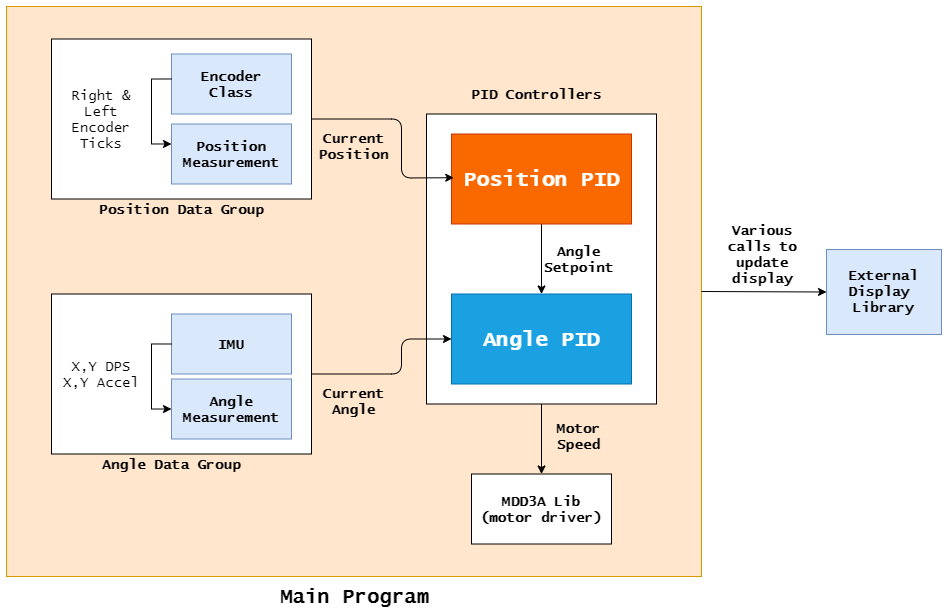

The diagram above was exported from draw.io. Its source (the exported page's mxGraphModel, read from the mxfile embedded in the PNG):
<mxGraphModel dx="1673" dy="971" grid="1" gridSize="10" guides="1" tooltips="1" connect="1" arrows="1" fold="1" page="1" pageScale="1" pageWidth="850" pageHeight="1100" math="0" shadow="0">
  <root>
    <mxCell id="0" />
    <mxCell id="1" parent="0" />
    <mxCell id="OCwRPXXEMNsCJncDEscA-1" value="" style="rounded=0;whiteSpace=wrap;html=1;fillColor=#ffe6cc;strokeColor=#d79b00;" vertex="1" parent="1">
      <mxGeometry x="40" y="100" width="695" height="570" as="geometry" />
    </mxCell>
    <mxCell id="OCwRPXXEMNsCJncDEscA-8" value="Main Program" style="text;html=1;align=center;verticalAlign=middle;resizable=0;points=[];autosize=1;fontFamily=Lucida Console;fontSize=20;fontStyle=1" vertex="1" parent="1">
      <mxGeometry x="307.5" y="675" width="160" height="30" as="geometry" />
    </mxCell>
    <mxCell id="OCwRPXXEMNsCJncDEscA-23" value="" style="group" vertex="1" connectable="0" parent="1">
      <mxGeometry x="860" y="343" width="115" height="85" as="geometry" />
    </mxCell>
    <mxCell id="OCwRPXXEMNsCJncDEscA-22" value="" style="rounded=0;whiteSpace=wrap;html=1;fontFamily=Lucida Console;fontSize=12;align=left;fillColor=#dae8fc;strokeColor=#6c8ebf;" vertex="1" parent="OCwRPXXEMNsCJncDEscA-23">
      <mxGeometry width="115" height="85" as="geometry" />
    </mxCell>
    <mxCell id="OCwRPXXEMNsCJncDEscA-7" value="External Display &lt;br style=&quot;font-size: 14px;&quot;&gt;Library" style="text;html=1;strokeColor=none;fillColor=none;align=center;verticalAlign=middle;whiteSpace=wrap;rounded=0;fontFamily=Lucida Console;fontStyle=1;fontSize=14;" vertex="1" parent="OCwRPXXEMNsCJncDEscA-23">
      <mxGeometry x="12.5" width="90" height="85" as="geometry" />
    </mxCell>
    <mxCell id="OCwRPXXEMNsCJncDEscA-26" value="Various calls to update display" style="text;html=1;strokeColor=none;fillColor=none;align=center;verticalAlign=middle;whiteSpace=wrap;rounded=0;fontFamily=Lucida Console;fontSize=14;fontStyle=1" vertex="1" parent="1">
      <mxGeometry x="746" y="312.5" width="100" height="70" as="geometry" />
    </mxCell>
    <mxCell id="OCwRPXXEMNsCJncDEscA-45" style="edgeStyle=orthogonalEdgeStyle;rounded=0;orthogonalLoop=1;jettySize=auto;html=1;exitX=0.5;exitY=1;exitDx=0;exitDy=0;entryX=0.5;entryY=0;entryDx=0;entryDy=0;startArrow=none;startFill=0;endArrow=classic;endFill=1;fontFamily=Lucida Console;fontSize=12;fontColor=#FFFFFF;" edge="1" parent="1" source="OCwRPXXEMNsCJncDEscA-35" target="OCwRPXXEMNsCJncDEscA-27">
      <mxGeometry relative="1" as="geometry" />
    </mxCell>
    <mxCell id="OCwRPXXEMNsCJncDEscA-35" value="" style="rounded=0;whiteSpace=wrap;html=1;fontFamily=Lucida Console;fontSize=12;align=left;" vertex="1" parent="1">
      <mxGeometry x="460" y="207.5" width="230" height="290" as="geometry" />
    </mxCell>
    <mxCell id="OCwRPXXEMNsCJncDEscA-27" value="" style="rounded=0;whiteSpace=wrap;html=1;fontFamily=Lucida Console;fontSize=14;" vertex="1" parent="1">
      <mxGeometry x="505" y="567.5" width="140" height="70" as="geometry" />
    </mxCell>
    <mxCell id="OCwRPXXEMNsCJncDEscA-28" value="MDD3A Lib&lt;br style=&quot;font-size: 14px;&quot;&gt;(motor driver)" style="text;html=1;strokeColor=none;fillColor=none;align=center;verticalAlign=middle;whiteSpace=wrap;rounded=0;fontFamily=Lucida Console;fontStyle=1;fontSize=14;" vertex="1" parent="1">
      <mxGeometry x="510" y="582.5" width="130" height="40" as="geometry" />
    </mxCell>
    <mxCell id="OCwRPXXEMNsCJncDEscA-36" value="PID Controllers" style="text;html=1;align=center;verticalAlign=middle;resizable=0;points=[];autosize=1;fontFamily=Lucida Console;fontSize=14;fontStyle=1" vertex="1" parent="1">
      <mxGeometry x="495" y="177.5" width="150" height="20" as="geometry" />
    </mxCell>
    <mxCell id="OCwRPXXEMNsCJncDEscA-43" style="edgeStyle=orthogonalEdgeStyle;rounded=0;orthogonalLoop=1;jettySize=auto;html=1;startArrow=none;startFill=0;endArrow=classic;endFill=1;fontFamily=Lucida Console;fontSize=12;fontColor=#FFFFFF;" edge="1" parent="1" source="OCwRPXXEMNsCJncDEscA-37" target="OCwRPXXEMNsCJncDEscA-40">
      <mxGeometry relative="1" as="geometry" />
    </mxCell>
    <mxCell id="OCwRPXXEMNsCJncDEscA-37" value="" style="rounded=0;whiteSpace=wrap;html=1;fontFamily=Lucida Console;fontSize=12;align=left;fillColor=#fa6800;strokeColor=#C73500;fontColor=#ffffff;" vertex="1" parent="1">
      <mxGeometry x="485" y="227.5" width="180" height="90" as="geometry" />
    </mxCell>
    <mxCell id="OCwRPXXEMNsCJncDEscA-39" value="&lt;font style=&quot;font-size: 21px&quot;&gt;Position PID&lt;/font&gt;" style="text;html=1;align=center;verticalAlign=middle;resizable=0;points=[];autosize=1;fontFamily=Lucida Console;fontSize=14;fontStyle=1;fontColor=#FFFFFF;" vertex="1" parent="1">
      <mxGeometry x="490" y="257.5" width="170" height="30" as="geometry" />
    </mxCell>
    <mxCell id="OCwRPXXEMNsCJncDEscA-40" value="" style="rounded=0;whiteSpace=wrap;html=1;fontFamily=Lucida Console;fontSize=12;align=left;fillColor=#1ba1e2;strokeColor=#006EAF;fontColor=#ffffff;" vertex="1" parent="1">
      <mxGeometry x="485" y="387.5" width="180" height="90" as="geometry" />
    </mxCell>
    <mxCell id="OCwRPXXEMNsCJncDEscA-44" value="&lt;font style=&quot;font-size: 21px&quot;&gt;Angle PID&lt;/font&gt;" style="text;html=1;align=center;verticalAlign=middle;resizable=0;points=[];autosize=1;fontFamily=Lucida Console;fontSize=14;fontStyle=1;fontColor=#FFFFFF;" vertex="1" parent="1">
      <mxGeometry x="510" y="417.5" width="130" height="30" as="geometry" />
    </mxCell>
    <mxCell id="OCwRPXXEMNsCJncDEscA-46" value="Motor&lt;br&gt;Speed" style="text;html=1;strokeColor=none;fillColor=none;align=center;verticalAlign=middle;whiteSpace=wrap;rounded=0;fontFamily=Lucida Console;fontSize=14;fontStyle=1" vertex="1" parent="1">
      <mxGeometry x="580" y="512.5" width="65" height="35" as="geometry" />
    </mxCell>
    <mxCell id="OCwRPXXEMNsCJncDEscA-47" value="Angle&lt;br&gt;Setpoint" style="text;html=1;strokeColor=none;fillColor=none;align=center;verticalAlign=middle;whiteSpace=wrap;rounded=0;fontFamily=Lucida Console;fontSize=14;fontStyle=1" vertex="1" parent="1">
      <mxGeometry x="580" y="335" width="65" height="35" as="geometry" />
    </mxCell>
    <mxCell id="OCwRPXXEMNsCJncDEscA-48" value="" style="endArrow=classic;html=1;fontFamily=Lucida Console;fontSize=12;fontColor=#FFFFFF;entryX=-0.016;entryY=0.457;entryDx=0;entryDy=0;entryPerimeter=0;exitX=1;exitY=0.5;exitDx=0;exitDy=0;" edge="1" parent="1" source="OCwRPXXEMNsCJncDEscA-32" target="OCwRPXXEMNsCJncDEscA-39">
      <mxGeometry width="50" height="50" relative="1" as="geometry">
        <mxPoint x="205" y="417.5" as="sourcePoint" />
        <mxPoint x="255" y="367.5" as="targetPoint" />
        <Array as="points">
          <mxPoint x="435" y="212.5" />
          <mxPoint x="435" y="271.5" />
        </Array>
      </mxGeometry>
    </mxCell>
    <mxCell id="OCwRPXXEMNsCJncDEscA-50" value="" style="endArrow=classic;html=1;fontFamily=Lucida Console;fontSize=12;fontColor=#FFFFFF;entryX=0;entryY=0.5;entryDx=0;entryDy=0;exitX=1;exitY=0.5;exitDx=0;exitDy=0;" edge="1" parent="1" source="OCwRPXXEMNsCJncDEscA-30" target="OCwRPXXEMNsCJncDEscA-40">
      <mxGeometry width="50" height="50" relative="1" as="geometry">
        <mxPoint x="414.9999999999998" y="467.5" as="sourcePoint" />
        <mxPoint x="487.28" y="526.2099999999999" as="targetPoint" />
        <Array as="points">
          <mxPoint x="435" y="467.5" />
          <mxPoint x="435" y="432.5" />
        </Array>
      </mxGeometry>
    </mxCell>
    <mxCell id="OCwRPXXEMNsCJncDEscA-54" value="" style="group" vertex="1" connectable="0" parent="1">
      <mxGeometry x="85" y="132.5" width="260" height="180" as="geometry" />
    </mxCell>
    <mxCell id="OCwRPXXEMNsCJncDEscA-32" value="" style="rounded=0;whiteSpace=wrap;html=1;fontFamily=Lucida Console;fontSize=12;align=left;" vertex="1" parent="OCwRPXXEMNsCJncDEscA-54">
      <mxGeometry width="260" height="160" as="geometry" />
    </mxCell>
    <mxCell id="OCwRPXXEMNsCJncDEscA-10" value="" style="rounded=0;whiteSpace=wrap;html=1;fontFamily=Lucida Console;fontSize=14;fillColor=#dae8fc;strokeColor=#6c8ebf;" vertex="1" parent="OCwRPXXEMNsCJncDEscA-54">
      <mxGeometry x="120" y="15" width="120" height="60" as="geometry" />
    </mxCell>
    <mxCell id="OCwRPXXEMNsCJncDEscA-11" value="" style="rounded=0;whiteSpace=wrap;html=1;fontFamily=Lucida Console;fontSize=14;fillColor=#dae8fc;strokeColor=#6c8ebf;" vertex="1" parent="OCwRPXXEMNsCJncDEscA-54">
      <mxGeometry x="120" y="85" width="120" height="60" as="geometry" />
    </mxCell>
    <mxCell id="OCwRPXXEMNsCJncDEscA-51" value="" style="group" vertex="1" connectable="0" parent="OCwRPXXEMNsCJncDEscA-54">
      <mxGeometry y="35" width="250" height="145" as="geometry" />
    </mxCell>
    <mxCell id="OCwRPXXEMNsCJncDEscA-2" value="Encoder Class" style="text;html=1;strokeColor=none;fillColor=none;align=center;verticalAlign=middle;whiteSpace=wrap;rounded=0;fontFamily=Lucida Console;fontStyle=1;fontSize=14;" vertex="1" parent="OCwRPXXEMNsCJncDEscA-51">
      <mxGeometry x="135" width="90" height="20" as="geometry" />
    </mxCell>
    <mxCell id="OCwRPXXEMNsCJncDEscA-3" value="Position Measurement" style="text;html=1;strokeColor=none;fillColor=none;align=center;verticalAlign=middle;whiteSpace=wrap;rounded=0;fontFamily=Lucida Console;fontStyle=1;fontSize=14;" vertex="1" parent="OCwRPXXEMNsCJncDEscA-51">
      <mxGeometry x="110" y="70" width="140" height="20" as="geometry" />
    </mxCell>
    <mxCell id="OCwRPXXEMNsCJncDEscA-19" style="edgeStyle=orthogonalEdgeStyle;rounded=0;orthogonalLoop=1;jettySize=auto;html=1;entryX=0;entryY=0.5;entryDx=0;entryDy=0;fontFamily=Lucida Console;fontSize=14;endArrow=none;endFill=0;startArrow=classic;startFill=1;" edge="1" parent="OCwRPXXEMNsCJncDEscA-51">
      <mxGeometry relative="1" as="geometry">
        <mxPoint x="120" y="70.0044827586207" as="sourcePoint" />
        <mxPoint x="120" y="4.969999999999999" as="targetPoint" />
        <Array as="points">
          <mxPoint x="100" y="69.97" />
          <mxPoint x="100" y="4.969999999999999" />
        </Array>
      </mxGeometry>
    </mxCell>
    <mxCell id="OCwRPXXEMNsCJncDEscA-20" value="Right &amp;amp; Left Encoder Ticks" style="text;html=1;strokeColor=none;fillColor=none;align=center;verticalAlign=middle;whiteSpace=wrap;rounded=0;fontFamily=Lucida Console;fontSize=14;" vertex="1" parent="OCwRPXXEMNsCJncDEscA-51">
      <mxGeometry y="10" width="100" height="70" as="geometry" />
    </mxCell>
    <mxCell id="OCwRPXXEMNsCJncDEscA-33" value="Position Data Group" style="text;html=1;align=center;verticalAlign=middle;resizable=0;points=[];autosize=1;fontFamily=Lucida Console;fontSize=14;fontStyle=1" vertex="1" parent="OCwRPXXEMNsCJncDEscA-51">
      <mxGeometry x="40" y="125" width="180" height="20" as="geometry" />
    </mxCell>
    <mxCell id="OCwRPXXEMNsCJncDEscA-57" value="" style="group" vertex="1" connectable="0" parent="1">
      <mxGeometry x="85" y="387.5" width="260" height="180" as="geometry" />
    </mxCell>
    <mxCell id="OCwRPXXEMNsCJncDEscA-30" value="" style="rounded=0;whiteSpace=wrap;html=1;fontFamily=Lucida Console;fontSize=12;align=left;" vertex="1" parent="OCwRPXXEMNsCJncDEscA-57">
      <mxGeometry width="260" height="160" as="geometry" />
    </mxCell>
    <mxCell id="OCwRPXXEMNsCJncDEscA-12" value="" style="rounded=0;whiteSpace=wrap;html=1;fontFamily=Lucida Console;fontSize=14;fillColor=#dae8fc;strokeColor=#6c8ebf;" vertex="1" parent="OCwRPXXEMNsCJncDEscA-57">
      <mxGeometry x="120" y="85" width="120" height="60" as="geometry" />
    </mxCell>
    <mxCell id="OCwRPXXEMNsCJncDEscA-6" value="Angle Measurement" style="text;html=1;strokeColor=none;fillColor=none;align=center;verticalAlign=middle;whiteSpace=wrap;rounded=0;fontFamily=Lucida Console;fontStyle=1;fontSize=14;" vertex="1" parent="OCwRPXXEMNsCJncDEscA-57">
      <mxGeometry x="130" y="105" width="100" height="20" as="geometry" />
    </mxCell>
    <mxCell id="OCwRPXXEMNsCJncDEscA-13" value="" style="rounded=0;whiteSpace=wrap;html=1;fontFamily=Lucida Console;fontSize=14;fillColor=#dae8fc;strokeColor=#6c8ebf;" vertex="1" parent="OCwRPXXEMNsCJncDEscA-57">
      <mxGeometry x="120" y="20" width="120" height="60" as="geometry" />
    </mxCell>
    <mxCell id="OCwRPXXEMNsCJncDEscA-17" style="edgeStyle=orthogonalEdgeStyle;rounded=0;orthogonalLoop=1;jettySize=auto;html=1;entryX=0;entryY=0.5;entryDx=0;entryDy=0;fontFamily=Lucida Console;fontSize=14;endArrow=none;endFill=0;startArrow=classic;startFill=1;" edge="1" parent="OCwRPXXEMNsCJncDEscA-57" source="OCwRPXXEMNsCJncDEscA-12" target="OCwRPXXEMNsCJncDEscA-13">
      <mxGeometry relative="1" as="geometry">
        <Array as="points">
          <mxPoint x="100" y="115" />
          <mxPoint x="100" y="50" />
        </Array>
      </mxGeometry>
    </mxCell>
    <mxCell id="OCwRPXXEMNsCJncDEscA-4" value="IMU" style="text;html=1;strokeColor=none;fillColor=none;align=center;verticalAlign=middle;whiteSpace=wrap;rounded=0;fontFamily=Lucida Console;fontStyle=1;fontSize=14;" vertex="1" parent="OCwRPXXEMNsCJncDEscA-57">
      <mxGeometry x="145" y="40" width="70" height="20" as="geometry" />
    </mxCell>
    <mxCell id="OCwRPXXEMNsCJncDEscA-18" value="X,Y DPS&lt;br&gt;X,Y Accel" style="text;html=1;strokeColor=none;fillColor=none;align=center;verticalAlign=middle;whiteSpace=wrap;rounded=0;fontFamily=Lucida Console;fontSize=14;" vertex="1" parent="OCwRPXXEMNsCJncDEscA-57">
      <mxGeometry y="65" width="100" height="30" as="geometry" />
    </mxCell>
    <mxCell id="OCwRPXXEMNsCJncDEscA-34" value="Angle Data Group" style="text;html=1;align=center;verticalAlign=middle;resizable=0;points=[];autosize=1;fontFamily=Lucida Console;fontSize=14;fontStyle=1" vertex="1" parent="OCwRPXXEMNsCJncDEscA-57">
      <mxGeometry x="45" y="160" width="150" height="20" as="geometry" />
    </mxCell>
    <mxCell id="OCwRPXXEMNsCJncDEscA-58" value="Current Angle" style="text;html=1;strokeColor=none;fillColor=none;align=center;verticalAlign=middle;whiteSpace=wrap;rounded=0;fontFamily=Lucida Console;fontSize=14;fontStyle=1" vertex="1" parent="1">
      <mxGeometry x="355" y="477.5" width="65" height="35" as="geometry" />
    </mxCell>
    <mxCell id="OCwRPXXEMNsCJncDEscA-59" value="Current Position" style="text;html=1;strokeColor=none;fillColor=none;align=center;verticalAlign=middle;whiteSpace=wrap;rounded=0;fontFamily=Lucida Console;fontSize=14;fontStyle=1" vertex="1" parent="1">
      <mxGeometry x="355" y="222.5" width="65" height="35" as="geometry" />
    </mxCell>
    <mxCell id="OCwRPXXEMNsCJncDEscA-60" value="" style="endArrow=classic;html=1;fontFamily=Lucida Console;fontSize=12;fontColor=#FFFFFF;entryX=0;entryY=0.5;entryDx=0;entryDy=0;exitX=1;exitY=0.5;exitDx=0;exitDy=0;" edge="1" parent="1" source="OCwRPXXEMNsCJncDEscA-1" target="OCwRPXXEMNsCJncDEscA-22">
      <mxGeometry width="50" height="50" relative="1" as="geometry">
        <mxPoint x="550" y="530" as="sourcePoint" />
        <mxPoint x="600" y="480" as="targetPoint" />
      </mxGeometry>
    </mxCell>
  </root>
</mxGraphModel>